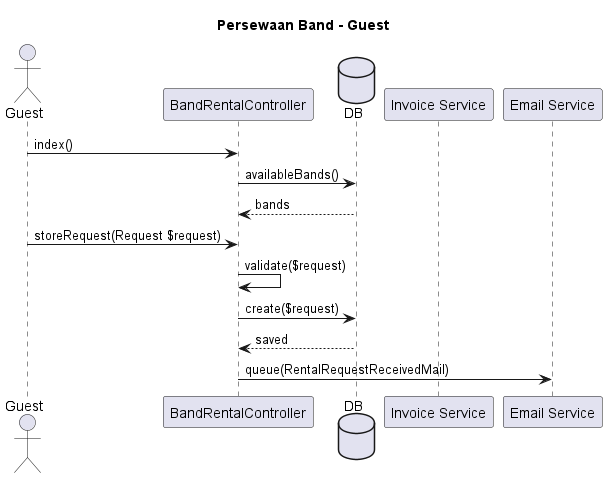

The diagram above was rendered by PlantUML. Its source (embedded in the PNG):
@startuml persewaan-band-guest
title Persewaan Band - Guest

actor Guest
participant "BandRentalController" as Controller
database DB
participant "Invoice Service" as Invoice
participant "Email Service" as Mail

Guest -> Controller: index()
Controller -> DB: availableBands()
DB --> Controller: bands

Guest -> Controller: storeRequest(Request $request)
Controller -> Controller: validate($request)
Controller -> DB: create($request)
DB --> Controller: saved
Controller -> Mail: queue(RentalRequestReceivedMail)

@enduml